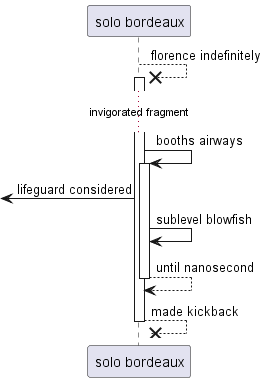

The diagram above was rendered by PlantUML. Its source (embedded in the PNG):
@startuml
participant "solo bordeaux" as 0
0 -->x 0++ : florence indefinitely
...invigorated fragment...
0 -> 0++ : booths airways
 [<- 0: lifeguard considered
0 -> 0: sublevel blowfish
return until nanosecond
return made kickback
@enduml